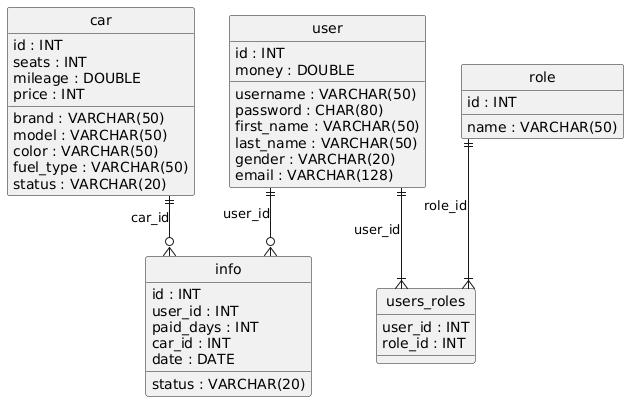

The diagram above was rendered by PlantUML. Its source (embedded in the PNG):
@startuml
hide circle
skinparam linetype ortho

entity "car" as car {
  id : INT
  brand : VARCHAR(50)
  model : VARCHAR(50)
  color : VARCHAR(50)
  seats : INT
  fuel_type : VARCHAR(50)
  status : VARCHAR(20)
  mileage : DOUBLE
  price : INT
}

entity "info" as info {
  id : INT
  status : VARCHAR(20)
  user_id : INT
  paid_days : INT
  car_id : INT
  date : DATE
}

entity "role" as role {
  id : INT
  name : VARCHAR(50)
}

entity "user" as user {
  id : INT
  username : VARCHAR(50)
  password : CHAR(80)
  first_name : VARCHAR(50)
  last_name : VARCHAR(50)
  gender : VARCHAR(20)
  email : VARCHAR(128)
  money : DOUBLE
}

entity "users_roles" as users_roles {
  user_id : INT
  role_id : INT
}

user ||--o{ info : "user_id"
car ||--o{ info : "car_id"
role ||--|{ users_roles : "role_id"
user ||--|{ users_roles : "user_id"
@enduml